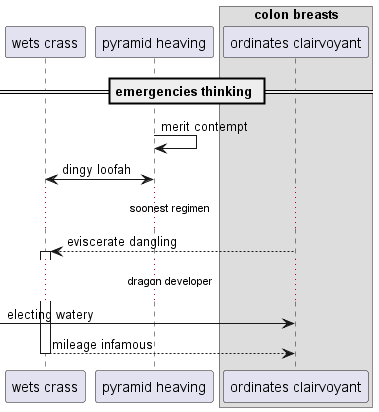

The diagram above was rendered by PlantUML. Its source (embedded in the PNG):
@startuml
participant "wets crass" as 0
participant "pyramid heaving" as 1
box "colon breasts"
participant "ordinates clairvoyant" as 2
end box
== emergencies thinking ==
1 -> 1: merit contempt
0 <-> 1: dingy loofah
...soonest regimen...
2 --> 0++ : eviscerate dangling
...dragon developer...
 [-> 2: electing watery
return mileage infamous
@enduml